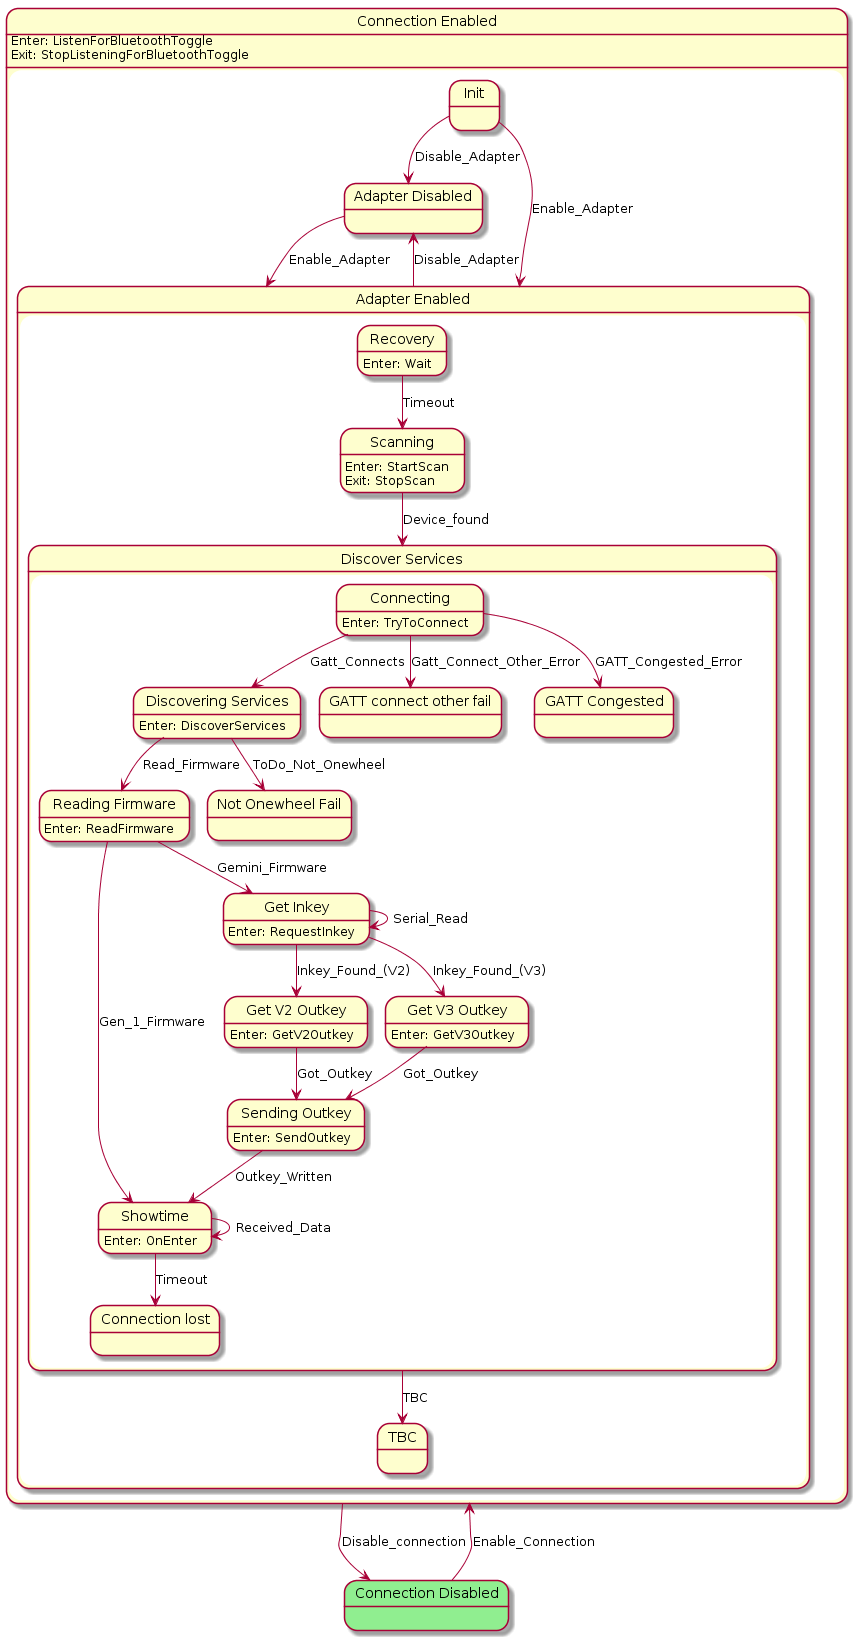

The diagram above was rendered by PlantUML. Its source (embedded in the PNG):
@startuml
state "Connection Enabled" as Connection_Enabled  {
    state "Adapter Disabled" as Adapter_Disabled  {
    }
    state "Adapter Enabled" as Adapter_Enabled  {
        state "Discover Services" as Discover_Services  {
            state "Discovering Services" as Discovering_Services  {
Discovering_Services : Enter: DiscoverServices
            }
            state "Reading Firmware" as Reading_Firmware  {
Reading_Firmware : Enter: ReadFirmware
            }
            state "Showtime" as Showtime  {
Showtime : Enter: OnEnter
            }
            state "Get Inkey" as Get_Inkey  {
Get_Inkey : Enter: RequestInkey
            }
            state "Get V2 Outkey" as Get_V2_Outkey  {
Get_V2_Outkey : Enter: GetV2Outkey
            }
            state "Get V3 Outkey" as Get_V3_Outkey  {
Get_V3_Outkey : Enter: GetV3Outkey
            }
            state "Sending Outkey" as Sending_Outkey  {
Sending_Outkey : Enter: SendOutkey
            }
            state "GATT connect other fail" as GATT_connect_other_fail  {
            }
            state "GATT Congested" as GATT_Congested  {
            }
            state "Not Onewheel Fail" as Not_Onewheel_Fail  {
            }
            state "Connection lost" as Connection_lost  {
            }
            state "Connecting" as Connecting  {
Connecting : Enter: TryToConnect
            }
        }
        state "Recovery" as Recovery  {
Recovery : Enter: Wait
        }
        state "TBC" as TBC  {
        }
        state "Scanning" as Scanning  {
Scanning : Enter: StartScan\nExit: StopScan
        }
    }
    state "Init" as Init  {
    }
Connection_Enabled : Enter: ListenForBluetoothToggle\nExit: StopListeningForBluetoothToggle
}
state "Connection Disabled" as Connection_Disabled #LightGreen {
}
Adapter_Disabled --> Adapter_Enabled : Enable_Adapter
Discovering_Services --> Not_Onewheel_Fail : ToDo_Not_Onewheel
Discovering_Services --> Reading_Firmware : Read_Firmware
Reading_Firmware --> Showtime : Gen_1_Firmware
Reading_Firmware --> Get_Inkey : Gemini_Firmware
Showtime --> Showtime : Received_Data
Showtime --> Connection_lost : Timeout
Get_Inkey --> Get_Inkey : Serial_Read
Get_Inkey --> Get_V2_Outkey : Inkey_Found_(V2)
Get_Inkey --> Get_V3_Outkey : Inkey_Found_(V3)
Get_V2_Outkey --> Sending_Outkey : Got_Outkey
Get_V3_Outkey --> Sending_Outkey : Got_Outkey
Sending_Outkey --> Showtime : Outkey_Written
Connecting --> Discovering_Services : Gatt_Connects
Connecting --> GATT_connect_other_fail : Gatt_Connect_Other_Error
Connecting --> GATT_Congested : GATT_Congested_Error
Discover_Services --> TBC : TBC
Recovery --> Scanning : Timeout
Scanning --> Discover_Services : Device_found
Adapter_Enabled --> Adapter_Disabled : Disable_Adapter
Init --> Adapter_Enabled : Enable_Adapter
Init --> Adapter_Disabled : Disable_Adapter
Connection_Enabled --> Connection_Disabled : Disable_connection
Connection_Disabled --> Connection_Enabled : Enable_Connection
@enduml